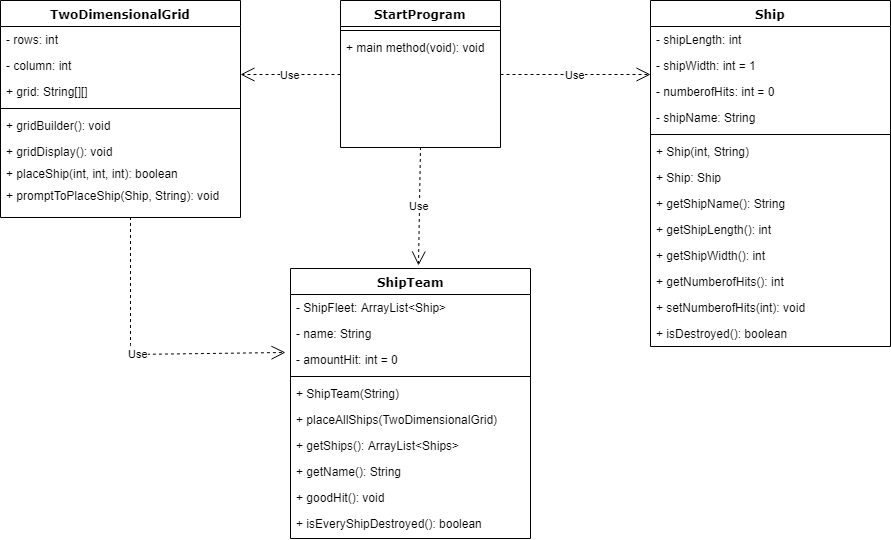

The diagram above was exported from draw.io. Its source (the exported page's mxGraphModel, read from the mxfile embedded in the PNG):
<mxGraphModel dx="1320" dy="479" grid="1" gridSize="10" guides="1" tooltips="1" connect="1" arrows="1" fold="1" page="1" pageScale="1" pageWidth="1100" pageHeight="850" background="#ffffff" math="0" shadow="0">
  <root>
    <mxCell id="0" />
    <mxCell id="1" parent="0" />
    <mxCell id="78961159f06e98e8-17" value="TwoDimensionalGrid" style="swimlane;html=1;fontStyle=1;align=center;verticalAlign=top;childLayout=stackLayout;horizontal=1;startSize=26;horizontalStack=0;resizeParent=1;resizeLast=0;collapsible=1;marginBottom=0;swimlaneFillColor=#ffffff;rounded=0;shadow=0;comic=0;labelBackgroundColor=none;strokeColor=#000000;strokeWidth=1;fillColor=none;fontFamily=Verdana;fontSize=12;fontColor=#000000;" parent="1" vertex="1">
      <mxGeometry x="90" y="83" width="240" height="217" as="geometry" />
    </mxCell>
    <mxCell id="78961159f06e98e8-21" value="- rows: int" style="text;html=1;strokeColor=none;fillColor=none;align=left;verticalAlign=top;spacingLeft=4;spacingRight=4;whiteSpace=wrap;overflow=hidden;rotatable=0;points=[[0,0.5],[1,0.5]];portConstraint=eastwest;" parent="78961159f06e98e8-17" vertex="1">
      <mxGeometry y="26" width="240" height="26" as="geometry" />
    </mxCell>
    <mxCell id="78961159f06e98e8-23" value="- column: int" style="text;html=1;strokeColor=none;fillColor=none;align=left;verticalAlign=top;spacingLeft=4;spacingRight=4;whiteSpace=wrap;overflow=hidden;rotatable=0;points=[[0,0.5],[1,0.5]];portConstraint=eastwest;" parent="78961159f06e98e8-17" vertex="1">
      <mxGeometry y="52" width="240" height="26" as="geometry" />
    </mxCell>
    <mxCell id="78961159f06e98e8-25" value="+ grid: String[][]" style="text;html=1;strokeColor=none;fillColor=none;align=left;verticalAlign=top;spacingLeft=4;spacingRight=4;whiteSpace=wrap;overflow=hidden;rotatable=0;points=[[0,0.5],[1,0.5]];portConstraint=eastwest;" parent="78961159f06e98e8-17" vertex="1">
      <mxGeometry y="78" width="240" height="26" as="geometry" />
    </mxCell>
    <mxCell id="78961159f06e98e8-19" value="" style="line;html=1;strokeWidth=1;fillColor=none;align=left;verticalAlign=middle;spacingTop=-1;spacingLeft=3;spacingRight=3;rotatable=0;labelPosition=right;points=[];portConstraint=eastwest;" parent="78961159f06e98e8-17" vertex="1">
      <mxGeometry y="104" width="240" height="8" as="geometry" />
    </mxCell>
    <mxCell id="78961159f06e98e8-20" value="+ gridBuilder(): void" style="text;html=1;strokeColor=none;fillColor=none;align=left;verticalAlign=top;spacingLeft=4;spacingRight=4;whiteSpace=wrap;overflow=hidden;rotatable=0;points=[[0,0.5],[1,0.5]];portConstraint=eastwest;" parent="78961159f06e98e8-17" vertex="1">
      <mxGeometry y="112" width="240" height="26" as="geometry" />
    </mxCell>
    <mxCell id="78961159f06e98e8-27" value="+ gridDisplay(): void" style="text;html=1;strokeColor=none;fillColor=none;align=left;verticalAlign=top;spacingLeft=4;spacingRight=4;whiteSpace=wrap;overflow=hidden;rotatable=0;points=[[0,0.5],[1,0.5]];portConstraint=eastwest;" parent="78961159f06e98e8-17" vertex="1">
      <mxGeometry y="138" width="240" height="22" as="geometry" />
    </mxCell>
    <mxCell id="VRNtlpLRNYXSPhGEdLtq-2" value="+ placeShip(int, int, int): boolean" style="text;html=1;strokeColor=none;fillColor=none;align=left;verticalAlign=top;spacingLeft=4;spacingRight=4;whiteSpace=wrap;overflow=hidden;rotatable=0;points=[[0,0.5],[1,0.5]];portConstraint=eastwest;" vertex="1" parent="78961159f06e98e8-17">
      <mxGeometry y="160" width="240" height="22" as="geometry" />
    </mxCell>
    <mxCell id="VRNtlpLRNYXSPhGEdLtq-5" value="+ promptToPlaceShip(Ship, String): void" style="text;html=1;strokeColor=none;fillColor=none;align=left;verticalAlign=top;spacingLeft=4;spacingRight=4;whiteSpace=wrap;overflow=hidden;rotatable=0;points=[[0,0.5],[1,0.5]];portConstraint=eastwest;" vertex="1" parent="78961159f06e98e8-17">
      <mxGeometry y="182" width="240" height="22" as="geometry" />
    </mxCell>
    <mxCell id="VRNtlpLRNYXSPhGEdLtq-31" value="Use" style="endArrow=open;endSize=12;dashed=1;html=1;exitX=0;exitY=0.5;exitDx=0;exitDy=0;entryX=-0.021;entryY=0.231;entryDx=0;entryDy=0;entryPerimeter=0;" edge="1" parent="78961159f06e98e8-17" target="78961159f06e98e8-85">
      <mxGeometry width="160" relative="1" as="geometry">
        <mxPoint x="130" y="216.5" as="sourcePoint" />
        <mxPoint x="130" y="217" as="targetPoint" />
        <Array as="points">
          <mxPoint x="130" y="354" />
        </Array>
      </mxGeometry>
    </mxCell>
    <mxCell id="78961159f06e98e8-30" value="StartProgram" style="swimlane;html=1;fontStyle=1;align=center;verticalAlign=top;childLayout=stackLayout;horizontal=1;startSize=26;horizontalStack=0;resizeParent=1;resizeLast=0;collapsible=1;marginBottom=0;swimlaneFillColor=#ffffff;rounded=0;shadow=0;comic=0;labelBackgroundColor=none;strokeColor=#000000;strokeWidth=1;fillColor=none;fontFamily=Verdana;fontSize=12;fontColor=#000000;" parent="1" vertex="1">
      <mxGeometry x="430" y="83" width="160" height="147" as="geometry" />
    </mxCell>
    <mxCell id="78961159f06e98e8-38" value="" style="line;html=1;strokeWidth=1;fillColor=none;align=left;verticalAlign=middle;spacingTop=-1;spacingLeft=3;spacingRight=3;rotatable=0;labelPosition=right;points=[];portConstraint=eastwest;" parent="78961159f06e98e8-30" vertex="1">
      <mxGeometry y="26" width="160" height="8" as="geometry" />
    </mxCell>
    <mxCell id="78961159f06e98e8-39" value="+ main method(void): void" style="text;html=1;strokeColor=none;fillColor=none;align=left;verticalAlign=top;spacingLeft=4;spacingRight=4;whiteSpace=wrap;overflow=hidden;rotatable=0;points=[[0,0.5],[1,0.5]];portConstraint=eastwest;" parent="78961159f06e98e8-30" vertex="1">
      <mxGeometry y="34" width="160" height="26" as="geometry" />
    </mxCell>
    <mxCell id="VRNtlpLRNYXSPhGEdLtq-30" value="Use" style="endArrow=open;endSize=12;dashed=1;html=1;exitX=0;exitY=0.5;exitDx=0;exitDy=0;entryX=0.533;entryY=-0.011;entryDx=0;entryDy=0;entryPerimeter=0;" edge="1" parent="78961159f06e98e8-30" target="78961159f06e98e8-82">
      <mxGeometry width="160" relative="1" as="geometry">
        <mxPoint x="80" y="146.5" as="sourcePoint" />
        <mxPoint x="-20" y="146.5" as="targetPoint" />
      </mxGeometry>
    </mxCell>
    <mxCell id="78961159f06e98e8-43" value="Ship" style="swimlane;html=1;fontStyle=1;align=center;verticalAlign=top;childLayout=stackLayout;horizontal=1;startSize=26;horizontalStack=0;resizeParent=1;resizeLast=0;collapsible=1;marginBottom=0;swimlaneFillColor=#ffffff;rounded=0;shadow=0;comic=0;labelBackgroundColor=none;strokeColor=#000000;strokeWidth=1;fillColor=none;fontFamily=Verdana;fontSize=12;fontColor=#000000;" parent="1" vertex="1">
      <mxGeometry x="740" y="83" width="240" height="346" as="geometry" />
    </mxCell>
    <mxCell id="78961159f06e98e8-44" value="- shipLength: int" style="text;html=1;strokeColor=none;fillColor=none;align=left;verticalAlign=top;spacingLeft=4;spacingRight=4;whiteSpace=wrap;overflow=hidden;rotatable=0;points=[[0,0.5],[1,0.5]];portConstraint=eastwest;" parent="78961159f06e98e8-43" vertex="1">
      <mxGeometry y="26" width="240" height="26" as="geometry" />
    </mxCell>
    <mxCell id="VRNtlpLRNYXSPhGEdLtq-8" value="- shipWidth: int =&amp;nbsp;1" style="text;html=1;strokeColor=none;fillColor=none;align=left;verticalAlign=top;spacingLeft=4;spacingRight=4;whiteSpace=wrap;overflow=hidden;rotatable=0;points=[[0,0.5],[1,0.5]];portConstraint=eastwest;" vertex="1" parent="78961159f06e98e8-43">
      <mxGeometry y="52" width="240" height="26" as="geometry" />
    </mxCell>
    <mxCell id="78961159f06e98e8-45" value="- numberofHits: int = 0" style="text;html=1;strokeColor=none;fillColor=none;align=left;verticalAlign=top;spacingLeft=4;spacingRight=4;whiteSpace=wrap;overflow=hidden;rotatable=0;points=[[0,0.5],[1,0.5]];portConstraint=eastwest;" parent="78961159f06e98e8-43" vertex="1">
      <mxGeometry y="78" width="240" height="26" as="geometry" />
    </mxCell>
    <mxCell id="78961159f06e98e8-49" value="- shipName: String" style="text;html=1;strokeColor=none;fillColor=none;align=left;verticalAlign=top;spacingLeft=4;spacingRight=4;whiteSpace=wrap;overflow=hidden;rotatable=0;points=[[0,0.5],[1,0.5]];portConstraint=eastwest;" parent="78961159f06e98e8-43" vertex="1">
      <mxGeometry y="104" width="240" height="26" as="geometry" />
    </mxCell>
    <mxCell id="78961159f06e98e8-51" value="" style="line;html=1;strokeWidth=1;fillColor=none;align=left;verticalAlign=middle;spacingTop=-1;spacingLeft=3;spacingRight=3;rotatable=0;labelPosition=right;points=[];portConstraint=eastwest;" parent="78961159f06e98e8-43" vertex="1">
      <mxGeometry y="130" width="240" height="8" as="geometry" />
    </mxCell>
    <mxCell id="78961159f06e98e8-52" value="+ Ship(int, String)" style="text;html=1;strokeColor=none;fillColor=none;align=left;verticalAlign=top;spacingLeft=4;spacingRight=4;whiteSpace=wrap;overflow=hidden;rotatable=0;points=[[0,0.5],[1,0.5]];portConstraint=eastwest;" parent="78961159f06e98e8-43" vertex="1">
      <mxGeometry y="138" width="240" height="26" as="geometry" />
    </mxCell>
    <mxCell id="78961159f06e98e8-53" value="+ Ship: Ship" style="text;html=1;strokeColor=none;fillColor=none;align=left;verticalAlign=top;spacingLeft=4;spacingRight=4;whiteSpace=wrap;overflow=hidden;rotatable=0;points=[[0,0.5],[1,0.5]];portConstraint=eastwest;" parent="78961159f06e98e8-43" vertex="1">
      <mxGeometry y="164" width="240" height="26" as="geometry" />
    </mxCell>
    <mxCell id="VRNtlpLRNYXSPhGEdLtq-9" value="+ getShipName(): String" style="text;html=1;strokeColor=none;fillColor=none;align=left;verticalAlign=top;spacingLeft=4;spacingRight=4;whiteSpace=wrap;overflow=hidden;rotatable=0;points=[[0,0.5],[1,0.5]];portConstraint=eastwest;" vertex="1" parent="78961159f06e98e8-43">
      <mxGeometry y="190" width="240" height="26" as="geometry" />
    </mxCell>
    <mxCell id="VRNtlpLRNYXSPhGEdLtq-10" value="+ getShipLength(): int" style="text;html=1;strokeColor=none;fillColor=none;align=left;verticalAlign=top;spacingLeft=4;spacingRight=4;whiteSpace=wrap;overflow=hidden;rotatable=0;points=[[0,0.5],[1,0.5]];portConstraint=eastwest;" vertex="1" parent="78961159f06e98e8-43">
      <mxGeometry y="216" width="240" height="26" as="geometry" />
    </mxCell>
    <mxCell id="VRNtlpLRNYXSPhGEdLtq-11" value="+ getShipWidth(): int" style="text;html=1;strokeColor=none;fillColor=none;align=left;verticalAlign=top;spacingLeft=4;spacingRight=4;whiteSpace=wrap;overflow=hidden;rotatable=0;points=[[0,0.5],[1,0.5]];portConstraint=eastwest;" vertex="1" parent="78961159f06e98e8-43">
      <mxGeometry y="242" width="240" height="26" as="geometry" />
    </mxCell>
    <mxCell id="VRNtlpLRNYXSPhGEdLtq-12" value="+ getNumberofHits(): int" style="text;html=1;strokeColor=none;fillColor=none;align=left;verticalAlign=top;spacingLeft=4;spacingRight=4;whiteSpace=wrap;overflow=hidden;rotatable=0;points=[[0,0.5],[1,0.5]];portConstraint=eastwest;" vertex="1" parent="78961159f06e98e8-43">
      <mxGeometry y="268" width="240" height="26" as="geometry" />
    </mxCell>
    <mxCell id="VRNtlpLRNYXSPhGEdLtq-13" value="+ setNumberofHits(int): void" style="text;html=1;strokeColor=none;fillColor=none;align=left;verticalAlign=top;spacingLeft=4;spacingRight=4;whiteSpace=wrap;overflow=hidden;rotatable=0;points=[[0,0.5],[1,0.5]];portConstraint=eastwest;" vertex="1" parent="78961159f06e98e8-43">
      <mxGeometry y="294" width="240" height="26" as="geometry" />
    </mxCell>
    <mxCell id="VRNtlpLRNYXSPhGEdLtq-14" value="+ isDestroyed(): boolean" style="text;html=1;strokeColor=none;fillColor=none;align=left;verticalAlign=top;spacingLeft=4;spacingRight=4;whiteSpace=wrap;overflow=hidden;rotatable=0;points=[[0,0.5],[1,0.5]];portConstraint=eastwest;" vertex="1" parent="78961159f06e98e8-43">
      <mxGeometry y="320" width="240" height="26" as="geometry" />
    </mxCell>
    <mxCell id="78961159f06e98e8-82" value="ShipTeam" style="swimlane;html=1;fontStyle=1;align=center;verticalAlign=top;childLayout=stackLayout;horizontal=1;startSize=26;horizontalStack=0;resizeParent=1;resizeLast=0;collapsible=1;marginBottom=0;swimlaneFillColor=#ffffff;rounded=0;shadow=0;comic=0;labelBackgroundColor=none;strokeColor=#000000;strokeWidth=1;fillColor=none;fontFamily=Verdana;fontSize=12;fontColor=#000000;" parent="1" vertex="1">
      <mxGeometry x="380" y="351.00000000000006" width="240" height="270" as="geometry" />
    </mxCell>
    <mxCell id="78961159f06e98e8-83" value="- ShipFleet: ArrayList&amp;lt;Ship&amp;gt;" style="text;html=1;strokeColor=none;fillColor=none;align=left;verticalAlign=top;spacingLeft=4;spacingRight=4;whiteSpace=wrap;overflow=hidden;rotatable=0;points=[[0,0.5],[1,0.5]];portConstraint=eastwest;" parent="78961159f06e98e8-82" vertex="1">
      <mxGeometry y="26" width="240" height="26" as="geometry" />
    </mxCell>
    <mxCell id="78961159f06e98e8-84" value="- name: String" style="text;html=1;strokeColor=none;fillColor=none;align=left;verticalAlign=top;spacingLeft=4;spacingRight=4;whiteSpace=wrap;overflow=hidden;rotatable=0;points=[[0,0.5],[1,0.5]];portConstraint=eastwest;" parent="78961159f06e98e8-82" vertex="1">
      <mxGeometry y="52" width="240" height="26" as="geometry" />
    </mxCell>
    <mxCell id="78961159f06e98e8-85" value="- amountHit: int = 0" style="text;html=1;strokeColor=none;fillColor=none;align=left;verticalAlign=top;spacingLeft=4;spacingRight=4;whiteSpace=wrap;overflow=hidden;rotatable=0;points=[[0,0.5],[1,0.5]];portConstraint=eastwest;" parent="78961159f06e98e8-82" vertex="1">
      <mxGeometry y="78" width="240" height="26" as="geometry" />
    </mxCell>
    <mxCell id="78961159f06e98e8-90" value="" style="line;html=1;strokeWidth=1;fillColor=none;align=left;verticalAlign=middle;spacingTop=-1;spacingLeft=3;spacingRight=3;rotatable=0;labelPosition=right;points=[];portConstraint=eastwest;" parent="78961159f06e98e8-82" vertex="1">
      <mxGeometry y="104" width="240" height="8" as="geometry" />
    </mxCell>
    <mxCell id="78961159f06e98e8-91" value="+ ShipTeam(String)" style="text;html=1;strokeColor=none;fillColor=none;align=left;verticalAlign=top;spacingLeft=4;spacingRight=4;whiteSpace=wrap;overflow=hidden;rotatable=0;points=[[0,0.5],[1,0.5]];portConstraint=eastwest;" parent="78961159f06e98e8-82" vertex="1">
      <mxGeometry y="112" width="240" height="26" as="geometry" />
    </mxCell>
    <mxCell id="78961159f06e98e8-94" value="+ placeAllShips(TwoDimensionalGrid)" style="text;html=1;strokeColor=none;fillColor=none;align=left;verticalAlign=top;spacingLeft=4;spacingRight=4;whiteSpace=wrap;overflow=hidden;rotatable=0;points=[[0,0.5],[1,0.5]];portConstraint=eastwest;" parent="78961159f06e98e8-82" vertex="1">
      <mxGeometry y="138" width="240" height="26" as="geometry" />
    </mxCell>
    <mxCell id="VRNtlpLRNYXSPhGEdLtq-15" value="+ getShips(): ArrayList&amp;lt;Ships&amp;gt;" style="text;html=1;strokeColor=none;fillColor=none;align=left;verticalAlign=top;spacingLeft=4;spacingRight=4;whiteSpace=wrap;overflow=hidden;rotatable=0;points=[[0,0.5],[1,0.5]];portConstraint=eastwest;" vertex="1" parent="78961159f06e98e8-82">
      <mxGeometry y="164" width="240" height="26" as="geometry" />
    </mxCell>
    <mxCell id="VRNtlpLRNYXSPhGEdLtq-16" value="+ getName(): String" style="text;html=1;strokeColor=none;fillColor=none;align=left;verticalAlign=top;spacingLeft=4;spacingRight=4;whiteSpace=wrap;overflow=hidden;rotatable=0;points=[[0,0.5],[1,0.5]];portConstraint=eastwest;" vertex="1" parent="78961159f06e98e8-82">
      <mxGeometry y="190" width="240" height="26" as="geometry" />
    </mxCell>
    <mxCell id="VRNtlpLRNYXSPhGEdLtq-17" value="+ goodHit(): void" style="text;html=1;strokeColor=none;fillColor=none;align=left;verticalAlign=top;spacingLeft=4;spacingRight=4;whiteSpace=wrap;overflow=hidden;rotatable=0;points=[[0,0.5],[1,0.5]];portConstraint=eastwest;" vertex="1" parent="78961159f06e98e8-82">
      <mxGeometry y="216" width="240" height="26" as="geometry" />
    </mxCell>
    <mxCell id="VRNtlpLRNYXSPhGEdLtq-19" value="+ isEveryShipDestroyed(): boolean" style="text;html=1;strokeColor=none;fillColor=none;align=left;verticalAlign=top;spacingLeft=4;spacingRight=4;whiteSpace=wrap;overflow=hidden;rotatable=0;points=[[0,0.5],[1,0.5]];portConstraint=eastwest;" vertex="1" parent="78961159f06e98e8-82">
      <mxGeometry y="242" width="240" height="26" as="geometry" />
    </mxCell>
    <mxCell id="VRNtlpLRNYXSPhGEdLtq-27" value="Use" style="endArrow=open;endSize=12;dashed=1;html=1;exitX=0;exitY=0.5;exitDx=0;exitDy=0;" edge="1" parent="1" source="78961159f06e98e8-30">
      <mxGeometry width="160" relative="1" as="geometry">
        <mxPoint x="90" y="660" as="sourcePoint" />
        <mxPoint x="330" y="157" as="targetPoint" />
      </mxGeometry>
    </mxCell>
    <mxCell id="VRNtlpLRNYXSPhGEdLtq-28" value="Use" style="endArrow=open;endSize=12;dashed=1;html=1;exitX=1;exitY=0.5;exitDx=0;exitDy=0;" edge="1" parent="1" source="78961159f06e98e8-30">
      <mxGeometry width="160" relative="1" as="geometry">
        <mxPoint x="700" y="174" as="sourcePoint" />
        <mxPoint x="740" y="157" as="targetPoint" />
      </mxGeometry>
    </mxCell>
  </root>
</mxGraphModel>